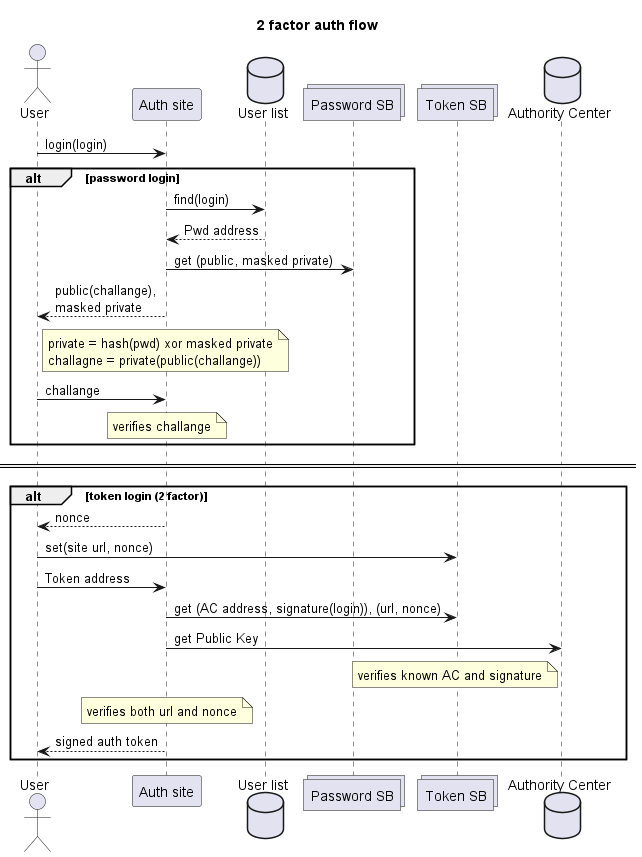

The diagram above was rendered by PlantUML. Its source (embedded in the PNG):
@startuml
'https://plantuml.com/sequence-diagram

title 2 factor auth flow

actor User
participant Auth as "Auth site"

database users as "User list"
collections pwd as "Password SB"

collections tkn as "Token SB"
database AC as "Authority Center"

User -> Auth : login(login)
alt password login
    Auth -> users : find(login)
    users --> Auth : Pwd address
    Auth -> pwd : get (public, masked private)

    Auth --> User : public(challange), \nmasked private
    note right User
        private = hash(pwd) xor masked private
        challagne = private(public(challange))
    end note

    User -> Auth : challange

    note over Auth
        verifies challange
    end note
end

====

alt token login (2 factor)
    Auth --> User : nonce
    User -> tkn : set(site url, nonce)
    User -> Auth : Token address

    Auth -> tkn : get (AC address, signature(login)), (url, nonce)
    Auth -> AC : get Public Key
    note left AC
        verifies known AC and signature
    end note

    note over Auth
        verifies both url and nonce
    end note
    Auth --> User : signed auth token
end


@enduml